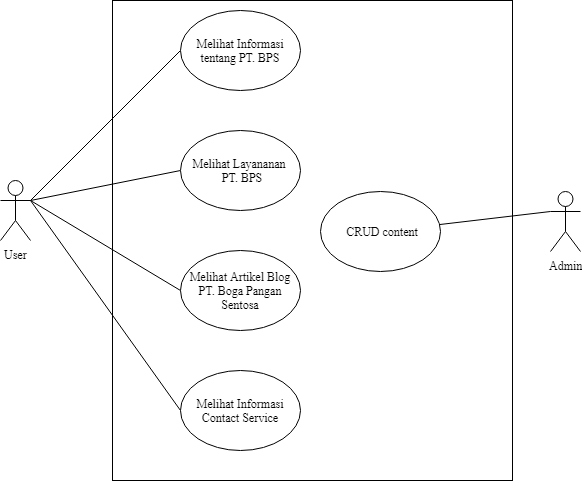

The diagram above was exported from draw.io. Its source (the exported page's mxGraphModel, read from the mxfile embedded in the PNG):
<mxGraphModel dx="1292" dy="679" grid="1" gridSize="10" guides="1" tooltips="1" connect="1" arrows="0" fold="1" page="1" pageScale="1" pageWidth="850" pageHeight="1100" math="0" shadow="0">
  <root>
    <mxCell id="0" />
    <mxCell id="1" parent="0" />
    <mxCell id="Vz44ZSIZDG4Ux0GnNhHe-15" style="edgeStyle=none;rounded=0;orthogonalLoop=1;jettySize=auto;html=1;exitX=1;exitY=0.3333333333333333;exitDx=0;exitDy=0;exitPerimeter=0;entryX=0;entryY=0.5;entryDx=0;entryDy=0;endArrow=none;endFill=0;" edge="1" parent="1" source="Vz44ZSIZDG4Ux0GnNhHe-1" target="Vz44ZSIZDG4Ux0GnNhHe-3">
      <mxGeometry relative="1" as="geometry" />
    </mxCell>
    <mxCell id="Vz44ZSIZDG4Ux0GnNhHe-16" style="edgeStyle=none;rounded=0;orthogonalLoop=1;jettySize=auto;html=1;exitX=1;exitY=0.3333333333333333;exitDx=0;exitDy=0;exitPerimeter=0;entryX=0;entryY=0.5;entryDx=0;entryDy=0;endArrow=none;endFill=0;" edge="1" parent="1" source="Vz44ZSIZDG4Ux0GnNhHe-1" target="Vz44ZSIZDG4Ux0GnNhHe-2">
      <mxGeometry relative="1" as="geometry" />
    </mxCell>
    <mxCell id="Vz44ZSIZDG4Ux0GnNhHe-17" style="edgeStyle=none;rounded=0;orthogonalLoop=1;jettySize=auto;html=1;exitX=1;exitY=0.3333333333333333;exitDx=0;exitDy=0;exitPerimeter=0;entryX=0;entryY=0.5;entryDx=0;entryDy=0;endArrow=none;endFill=0;" edge="1" parent="1" source="Vz44ZSIZDG4Ux0GnNhHe-1" target="Vz44ZSIZDG4Ux0GnNhHe-5">
      <mxGeometry relative="1" as="geometry" />
    </mxCell>
    <mxCell id="Vz44ZSIZDG4Ux0GnNhHe-18" style="edgeStyle=none;rounded=0;orthogonalLoop=1;jettySize=auto;html=1;exitX=1;exitY=0.3333333333333333;exitDx=0;exitDy=0;exitPerimeter=0;entryX=0;entryY=0.5;entryDx=0;entryDy=0;endArrow=none;endFill=0;" edge="1" parent="1" source="Vz44ZSIZDG4Ux0GnNhHe-1" target="Vz44ZSIZDG4Ux0GnNhHe-4">
      <mxGeometry relative="1" as="geometry" />
    </mxCell>
    <mxCell id="Vz44ZSIZDG4Ux0GnNhHe-1" value="&lt;font face=&quot;Times New Roman&quot;&gt;User&lt;/font&gt;" style="shape=umlActor;verticalLabelPosition=bottom;labelBackgroundColor=#ffffff;verticalAlign=top;html=1;outlineConnect=0;" vertex="1" parent="1">
      <mxGeometry x="120" y="310" width="30" height="60" as="geometry" />
    </mxCell>
    <mxCell id="Vz44ZSIZDG4Ux0GnNhHe-2" value="&lt;font face=&quot;Times New Roman&quot;&gt;Melihat Layananan&amp;nbsp;&lt;br&gt;&amp;nbsp;PT. BPS&lt;/font&gt;" style="ellipse;whiteSpace=wrap;html=1;" vertex="1" parent="1">
      <mxGeometry x="300" y="260" width="120" height="80" as="geometry" />
    </mxCell>
    <mxCell id="Vz44ZSIZDG4Ux0GnNhHe-3" value="&lt;font face=&quot;Times New Roman&quot;&gt;Melihat Informasi tentang PT. BPS&lt;/font&gt;" style="ellipse;whiteSpace=wrap;html=1;" vertex="1" parent="1">
      <mxGeometry x="300" y="140" width="120" height="80" as="geometry" />
    </mxCell>
    <mxCell id="Vz44ZSIZDG4Ux0GnNhHe-4" value="&lt;font face=&quot;Times New Roman&quot;&gt;Melihat Informasi Contact Service&lt;/font&gt;" style="ellipse;whiteSpace=wrap;html=1;" vertex="1" parent="1">
      <mxGeometry x="300" y="500" width="120" height="80" as="geometry" />
    </mxCell>
    <mxCell id="Vz44ZSIZDG4Ux0GnNhHe-5" value="&lt;font face=&quot;Times New Roman&quot;&gt;Melihat Artikel Blog PT. Boga Pangan Sentosa&lt;/font&gt;" style="ellipse;whiteSpace=wrap;html=1;" vertex="1" parent="1">
      <mxGeometry x="300" y="380" width="120" height="80" as="geometry" />
    </mxCell>
    <mxCell id="Vz44ZSIZDG4Ux0GnNhHe-21" value="" style="rounded=0;whiteSpace=wrap;html=1;fillColor=none;" vertex="1" parent="1">
      <mxGeometry x="232" y="130" width="400" height="480" as="geometry" />
    </mxCell>
    <mxCell id="Vz44ZSIZDG4Ux0GnNhHe-22" value="&lt;font face=&quot;Times New Roman&quot;&gt;CRUD content&lt;/font&gt;" style="ellipse;whiteSpace=wrap;html=1;" vertex="1" parent="1">
      <mxGeometry x="440" y="321" width="120" height="80" as="geometry" />
    </mxCell>
    <mxCell id="Vz44ZSIZDG4Ux0GnNhHe-25" style="edgeStyle=none;rounded=0;orthogonalLoop=1;jettySize=auto;html=1;exitX=0;exitY=0.3333333333333333;exitDx=0;exitDy=0;exitPerimeter=0;endArrow=none;endFill=0;" edge="1" parent="1" source="Vz44ZSIZDG4Ux0GnNhHe-23" target="Vz44ZSIZDG4Ux0GnNhHe-22">
      <mxGeometry relative="1" as="geometry" />
    </mxCell>
    <mxCell id="Vz44ZSIZDG4Ux0GnNhHe-23" value="&lt;font face=&quot;Times New Roman&quot;&gt;Admin&lt;/font&gt;" style="shape=umlActor;verticalLabelPosition=bottom;labelBackgroundColor=#ffffff;verticalAlign=top;html=1;outlineConnect=0;" vertex="1" parent="1">
      <mxGeometry x="670" y="321" width="30" height="60" as="geometry" />
    </mxCell>
  </root>
</mxGraphModel>